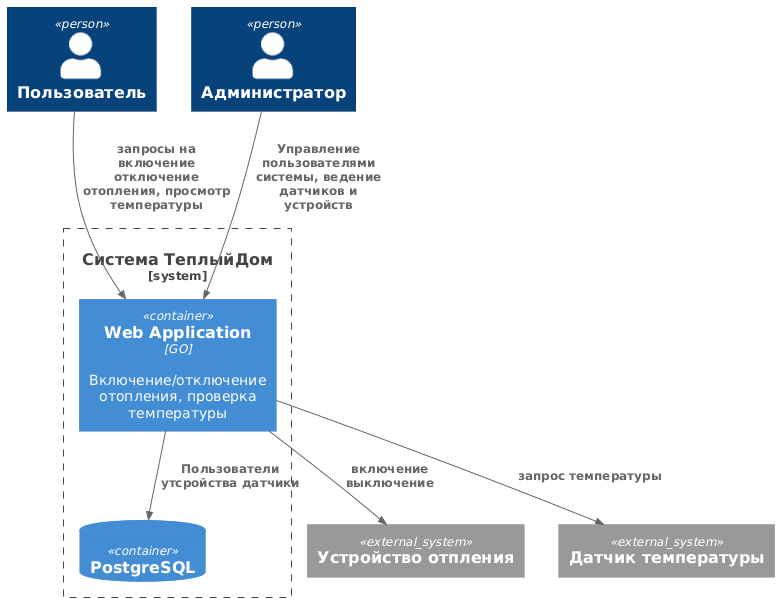

The diagram above was rendered by PlantUML. Its source (embedded in the PNG):
@startuml
!include https://raw.githubusercontent.com/plantuml-stdlib/C4-PlantUML/master/C4_Container.puml

Person(user, "Пользователь")
Person(admin, "Администратор")
System_Boundary(c1, "Система ТеплыйДом") {
    Container(web_app, "Web Application", "GO", "Включение/отключение отопления, проверка температуры")
    ContainerDb(db, "PostgreSQL")
}
System_Ext(warmer, "Устройство отпления")
System_Ext(term, "Датчик температуры")

Rel(user, web_app, "запросы на включение отключение отопления, просмотр температуры")
Rel(admin, web_app, "Управление пользователями системы, ведение датчиков и устройств")
Rel(web_app, warmer, "включение выключение")
Rel(web_app, term, "запрос температуры")
Rel(web_app, db, "Пользователи утсройства датчики")
@enduml